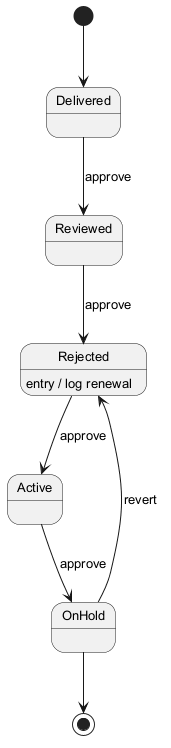

The diagram above was rendered by PlantUML. Its source (embedded in the PNG):
@startuml
skinparam backgroundColor #FFFFFF
skinparam classBackgroundColor #F1F8E9
skinparam classBorderColor #33691E
skinparam defaultFontSize 13
[*] --> Delivered
Delivered --> Reviewed : approve
Reviewed --> Rejected : approve
Rejected --> Active : approve
Rejected : entry / log renewal
Active --> OnHold : approve
OnHold --> Rejected : revert
OnHold --> [*]
@enduml